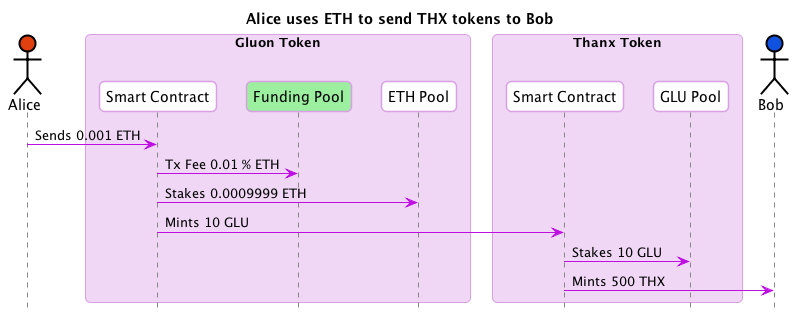

The diagram above was rendered by PlantUML. Its source (embedded in the PNG):
@startuml
skinparam shadowing false
skinparam roundcorner 10
skinparam BoxPadding 10
skinparam headerFontColor #BD10E0
skinparam headerFontSize 18
skinparam sequence {
  ArrowColor #BD10E0
  
  BoxBorderColor #D9A1E4
  BoxBackgroundColor #F0D7F5
  BoxPadding 10

  ParticipantBorderColor #D9A1E4
  ParticipantBackgroundColor #ffffff
  ParticipantPadding 10

  ActorBorderColor #000000
  ActorBackgroundColor #ffffff

  EntityBorderColor #BD10E0
  EntityBackgroundColor #ffffff


  LifeLineBorderColor #878787
}

hide footbox
title Alice uses ETH to send THX tokens to Bob 
actor Alice #E03F10
box "Gluon Token"
  participant "Smart Contract" as GluonSC
  participant "Funding Pool" as FundingPool #9CEF9F
  participant "ETH Pool" as ETHPool
end box
box "Thanx Token"
  participant "Smart Contract" as ThanxSC
  participant "GLU Pool" as THXGLUPool
end box
actor Bob #1051E0

Alice -> GluonSC : Sends 0.001 ETH
GluonSC -> FundingPool : Tx Fee 0.01 % ETH
GluonSC -> ETHPool : Stakes 0.0009999 ETH
GluonSC -> ThanxSC : Mints 10 GLU
ThanxSC -> THXGLUPool : Stakes 10 GLU
ThanxSC -> Bob : Mints 500 THX

@enduml